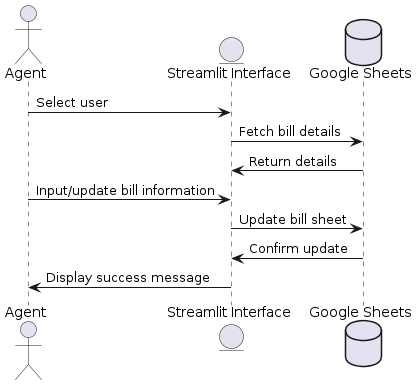

The diagram above was rendered by PlantUML. Its source (embedded in the PNG):
@startuml
!define Rectangle <<Rectangle>>
skinparam componentStyle uml2

actor "Agent" as Agent
entity "Streamlit Interface" as Interface
database "Google Sheets" as Sheets

Agent -> Interface : Select user
Interface -> Sheets : Fetch bill details
Sheets -> Interface : Return details
Agent -> Interface : Input/update bill information
Interface -> Sheets : Update bill sheet
Sheets -> Interface : Confirm update
Interface -> Agent : Display success message
@enduml